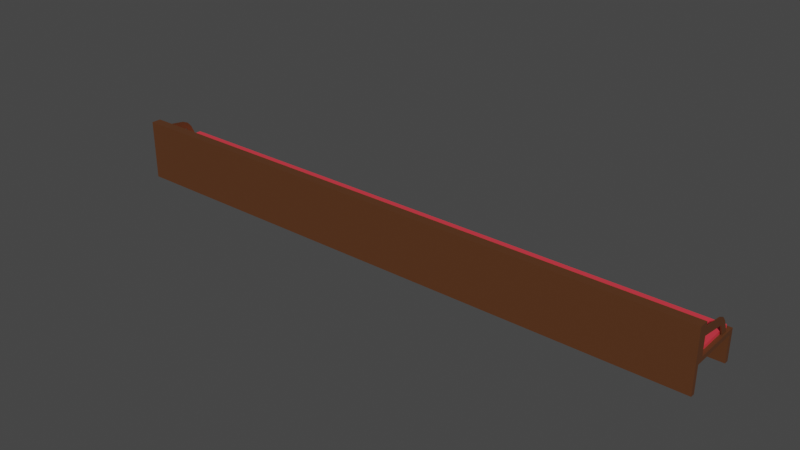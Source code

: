 # Source: sanctuary_pews.blend  (saved by Blender 3.2.14; exported with 4.5.12 LTS)
import bpy
from mathutils import Matrix  # noqa: F401  (used for matrix-valued properties, if any)

bpy.ops.wm.read_factory_settings(use_empty=True)
scene = bpy.context.scene
scene.name = 'Scene'

# ---- collections
col_collection = bpy.data.collections.new('Collection'); scene.collection.children.link(col_collection)

# ---- materials (node trees are filled in below, after node groups)
mat_pewbasematerial = bpy.data.materials.new('PewBaseMaterial')
mat_pewbasematerial.use_transparent_shadow = False
mat_pewcushionmaterial = bpy.data.materials.new('PewCushionMaterial')
mat_pewcushionmaterial.use_transparent_shadow = False

# ---- material node trees
mat_pewbasematerial.use_nodes = True; mat_pewbasematerial.node_tree.nodes.clear()
_N = mat_pewbasematerial.node_tree.nodes; _L = mat_pewbasematerial.node_tree.links
n0 = _N.new('ShaderNodeBsdfPrincipled'); n0.name = 'Principled BSDF'; n0.location = (10, 300)
n0.distribution = 'GGX'
n0.subsurface_method = 'RANDOM_WALK_SKIN'
n0.inputs[0].default_value = (0.1022, 0.03597, 0.01172, 1.0)
n0.inputs[3].default_value = 1.45
n0.inputs[27].default_value = (0.0, 0.0, 0.0, 1.0)
n0.inputs[28].default_value = 1.0
n1 = _N.new('ShaderNodeOutputMaterial'); n1.name = 'Material Output'; n1.location = (300, 300)
_L.new(n0.outputs[0], n1.inputs[0])
n1.is_active_output = True
mat_pewcushionmaterial.use_nodes = True; mat_pewcushionmaterial.node_tree.nodes.clear()
_N = mat_pewcushionmaterial.node_tree.nodes; _L = mat_pewcushionmaterial.node_tree.links
n0 = _N.new('ShaderNodeBsdfPrincipled'); n0.name = 'Principled BSDF'; n0.location = (10, 300)
n0.distribution = 'GGX'
n0.subsurface_method = 'RANDOM_WALK_SKIN'
n0.inputs[0].default_value = (0.8, 0.04343, 0.06441, 1.0)
n0.inputs[3].default_value = 1.45
n0.inputs[27].default_value = (0.0, 0.0, 0.0, 1.0)
n0.inputs[28].default_value = 1.0
n1 = _N.new('ShaderNodeOutputMaterial'); n1.name = 'Material Output'; n1.location = (300, 300)
_L.new(n0.outputs[0], n1.inputs[0])
n1.is_active_output = True

# ---- world
world_world = bpy.data.worlds.new('World'); scene.world = world_world
world_world.use_nodes = True; world_world.node_tree.nodes.clear()
_N = world_world.node_tree.nodes; _L = world_world.node_tree.links
n0 = _N.new('ShaderNodeOutputWorld'); n0.name = 'World Output'; n0.location = (300, 300)
n1 = _N.new('ShaderNodeBackground'); n1.name = 'Background'; n1.location = (10, 300)
n1.inputs[0].default_value = (0.05088, 0.05088, 0.05088, 1.0)
_L.new(n1.outputs[0], n0.inputs[0])
n0.is_active_output = True
world_world.color = (0.05088, 0.05088, 0.05088)
world_world.use_sun_shadow = False
world_world.sun_shadow_jitter_overblur = 0.0

# ---- meshes
me_cube_001 = bpy.data.meshes.new('Cube.001')
me_cube_001.from_pydata([(0.0, -0.8564, -1.0), (0.0, -1.0, 1.0), (0.0, 0.8564, -1.0), (1.0, -0.8564, -1.0), (1.0, -1.0, 1.0), (1.0, 0.8564, -1.0), (0.0, 0.8972, 0.0), (0.9878, 0.8972, 0.0), (1.0, -0.8564, -0.1436), (0.0, -0.6814, 0.9236), (1.0, -0.6814, 1.0), (0.9878, -0.5786, 0.0), (0.0, -0.5786, 0.0), (1.0, 0.8564, -0.1436), (1.0, -0.6814, -0.1436), (0.0, 0.8972, 0.1028), (0.9878, 0.8972, 0.1028), (0.0, -0.5786, 0.1028), (0.9878, -0.5786, 0.1028), (0.0, 1.0, 0.0), (0.0, 1.0, -1.0), (1.0, 1.0, -1.0), (1.0, 1.0, 0.0), (1.0, -1.0, 0.0), (1.0, -1.0, -1.0), (0.0, -1.0, -1.0), (1.0, -0.6814, 0.0), (0.0, -0.6814, 0.07641), (0.0, 0.8564, -0.9473), (0.0, -0.8564, -0.9473), (0.8975, -0.8564, -0.9473), (0.8975, 0.8564, -0.9473), (0.8975, 0.8564, -0.1787), (0.8975, -0.8564, -0.1787), (0.8975, -0.6814, -0.1787), (0.9858, 1.0, -1.0), (0.9858, -1.0, -1.0), (0.9858, -1.0, 1.0), (0.9788, -0.6814, 0.07641), (0.9788, -0.6814, 0.9236), (0.9738, -0.5786, 0.0), (0.9738, -0.5786, 0.1028), (0.9858, 0.8564, -1.0), (0.9858, -0.8564, -1.0), (0.8848, 0.8564, -0.9473), (0.8848, -0.8564, -0.9473), (0.991, -0.6254, 0.7803), (0.9948, -0.6254, 0.7803), (0.9948, -0.6208, 0.5148), (0.991, -0.6208, 0.5148), (0.9948, 0.3637, 0.3646), (0.991, 0.3637, 0.3646), (0.991, 0.7567, -0.0406), (0.9948, 0.7567, -0.0406), (0.9948, 0.4915, -0.02896), (0.991, 0.4915, -0.02896), (0.991, 0.2366, 0.6485), (0.991, 0.5501, 0.4101), (0.991, 0.3785, 0.4041), (0.991, 0.4198, 0.564), (0.9948, 0.5501, 0.4101), (0.9948, 0.2366, 0.6485), (0.9948, 0.3785, 0.4041), (0.9948, 0.4198, 0.564), (0.9858, -0.6814, 0.0), (0.0, -0.6814, 0.0), (0.0, -0.6814, 1.0), (0.9858, -0.6814, 1.0), (0.0, -0.6335, 0.9236), (0.0, -0.6335, 0.07641), (0.9788, -0.6335, 0.07641), (0.9788, -0.6335, 0.9236), (-1.0, -0.8564, -1.0), (-1.0, -1.0, 1.0), (-1.0, 0.8564, -1.0), (-0.9878, 0.8972, 0.0), (-1.0, -0.8564, -0.1436), (-1.0, -0.6814, 1.0), (-0.9878, -0.5786, 0.0), (-1.0, 0.8564, -0.1436), (-1.0, -0.6814, -0.1436), (-0.9878, 0.8972, 0.1028), (-0.9878, -0.5786, 0.1028), (-1.0, 1.0, -1.0), (-1.0, 1.0, 0.0), (-1.0, -1.0, 0.0), (-1.0, -1.0, -1.0), (-1.0, -0.6814, 0.0), (-0.8975, -0.8564, -0.9473), (-0.8975, 0.8564, -0.9473), (-0.8975, 0.8564, -0.1787), (-0.8975, -0.8564, -0.1787), (-0.8975, -0.6814, -0.1787), (-0.9858, 1.0, -1.0), (-0.9858, -1.0, -1.0), (-0.9858, -1.0, 1.0), (-0.9788, -0.6814, 0.07641), (-0.9788, -0.6814, 0.9236), (-0.9738, -0.5786, 0.0), (-0.9738, -0.5786, 0.1028), (-0.9858, 0.8564, -1.0), (-0.9858, -0.8564, -1.0), (-0.8848, 0.8564, -0.9473), (-0.8848, -0.8564, -0.9473), (-0.991, -0.6254, 0.7803), (-0.9948, -0.6254, 0.7803), (-0.9948, -0.6208, 0.5148), (-0.991, -0.6208, 0.5148), (-0.9948, 0.3637, 0.3646), (-0.991, 0.3637, 0.3646), (-0.991, 0.7567, -0.0406), (-0.9948, 0.7567, -0.0406), (-0.9948, 0.4915, -0.02896), (-0.991, 0.4915, -0.02896), (-0.991, 0.2366, 0.6485), (-0.991, 0.5501, 0.4101), (-0.991, 0.3785, 0.4041), (-0.991, 0.4198, 0.564), (-0.9948, 0.5501, 0.4101), (-0.9948, 0.2366, 0.6485), (-0.9948, 0.3785, 0.4041), (-0.9948, 0.4198, 0.564), (-0.9858, -0.6814, 0.0), (-0.9858, -0.6814, 1.0), (-0.9788, -0.6335, 0.07641), (-0.9788, -0.6335, 0.9236)], [], [(26, 10, 4, 23), (13, 14, 34, 32), (42, 5, 31, 44), (67, 66, 1, 37), (36, 37, 1, 25), (39, 38, 70, 71), (11, 7, 16, 18), (20, 19, 22, 21, 35), (12, 6, 19, 65), (6, 7, 22, 19), (7, 11, 26, 22), (11, 40, 12, 65, 64, 26), (40, 11, 18, 41), (15, 17, 41, 18, 16), (43, 0, 29, 45), (42, 2, 20, 35), (13, 5, 21, 22), (3, 8, 23, 24), (43, 3, 24, 36), (8, 14, 26, 23), (14, 13, 22, 26), (44, 31, 30, 45), (31, 32, 34, 33, 30), (5, 13, 32, 31), (14, 8, 33, 34), (8, 3, 30, 33), (28, 44, 45, 29), (0, 43, 36, 25), (5, 42, 35, 21), (3, 43, 45, 30), (12, 40, 41, 17), (26, 64, 49, 48), (24, 23, 4, 37, 36), (10, 67, 37, 4), (2, 42, 44, 28), (46, 47, 61, 56), (67, 10, 47, 46), (64, 67, 46, 49), (10, 26, 48, 47), (60, 62, 50, 54, 53), (48, 49, 51, 50), (51, 58, 57, 52, 55), (54, 55, 52, 53), (50, 51, 55, 54), (49, 46, 56, 58, 51), (47, 48, 50, 62, 61), (56, 59, 58), (59, 57, 58), (60, 63, 62), (63, 61, 62), (56, 61, 63, 59), (59, 63, 60, 57), (57, 60, 53, 52), (27, 38, 64, 65), (39, 9, 66, 67), (38, 39, 67, 64), (70, 69, 68, 71), (38, 27, 69, 70), (9, 39, 71, 68), (7, 6, 15, 16), (87, 85, 73, 77), (79, 90, 92, 80), (100, 102, 89, 74), (123, 95, 1, 66), (94, 25, 1, 95), (97, 125, 124, 96), (78, 82, 81, 75), (20, 93, 83, 84, 19), (6, 19, 84, 75), (75, 84, 87, 78), (78, 87, 122, 65, 12, 98), (98, 99, 82, 78), (15, 81, 82, 99, 17), (101, 103, 29, 0), (100, 93, 20, 2), (79, 84, 83, 74), (72, 86, 85, 76), (101, 94, 86, 72), (76, 85, 87, 80), (80, 87, 84, 79), (102, 103, 88, 89), (89, 88, 91, 92, 90), (74, 89, 90, 79), (80, 92, 91, 76), (76, 91, 88, 72), (28, 29, 103, 102), (0, 25, 94, 101), (74, 83, 93, 100), (72, 88, 103, 101), (12, 17, 99, 98), (87, 106, 107, 122), (86, 94, 95, 73, 85), (77, 73, 95, 123), (2, 28, 102, 100), (104, 114, 119, 105), (123, 104, 105, 77), (122, 107, 104, 123), (77, 105, 106, 87), (118, 111, 112, 108, 120), (106, 108, 109, 107), (109, 113, 110, 115, 116), (112, 111, 110, 113), (108, 112, 113, 109), (107, 109, 116, 114, 104), (105, 119, 120, 108, 106), (114, 116, 117), (117, 116, 115), (118, 120, 121), (121, 120, 119), (114, 117, 121, 119), (117, 115, 118, 121), (115, 110, 111, 118), (27, 65, 122, 96), (97, 123, 66, 9), (96, 122, 123, 97), (124, 125, 68, 69), (96, 124, 69, 27), (9, 68, 125, 97), (75, 81, 15, 6)])
me_cube_001.polygons.foreach_set('material_index', [0, 0, 0, 0, 0, 1, 1, 0, 0, 0, 0, 0, 1, 1, 0, 0, 0, 0, 0, 0, 0, 0, 0, 0, 0, 0, 0, 0, 0, 0, 1, 0, 0, 0, 0, 0, 0, 0, 0, 0, 0, 0, 0, 0, 0, 0, 0, 0, 0, 0, 0, 0, 0, 0, 0, 0, 1, 1, 1, 1, 0, 0, 0, 0, 0, 1, 1, 0, 0, 0, 0, 1, 1, 0, 0, 0, 0, 0, 0, 0, 0, 0, 0, 0, 0, 0, 0, 0, 0, 1, 0, 0, 0, 0, 0, 0, 0, 0, 0, 0, 0, 0, 0, 0, 0, 0, 0, 0, 0, 0, 0, 0, 0, 0, 0, 1, 1, 1, 1])
_uv = me_cube_001.uv_layers.new(name='UVMap')
_uv.uv.foreach_set('vector', [0.1532, 0.4881, 0.1532, 1.105, -0.04343, 1.105, -0.04343, 0.4881, 1.117, 1.103, 1.117, 0.1532, 1.054, 0.1532, 1.054, 1.103, 1.109, -0.1292, 1.117, -0.1292, 1.054, -0.09666, 1.046, -0.09666, 1.109, 0.1532, 0.5, 0.1532, 0.5, -0.04343, 1.109, -0.04343, 1.109, -0.1292, 1.109, 1.105, 0.5, 1.105, 0.5, -0.1292, 0.1532, 1.058, 0.1532, 0.5353, 0.1828, 0.5353, 0.1828, 1.058, 0.2167, 0.4881, 1.128, 0.4881, 1.128, 0.5516, 0.2167, 0.5516, 0.5, -0.1292, 0.5, 0.4881, 1.117, 0.4881, 1.117, -0.1292, 1.109, -0.1292, 0.5, 0.2167, 0.5, 1.128, 0.5, 1.191, 0.5, 0.1532, 0.5, 1.128, 1.11, 1.128, 1.117, 1.191, 0.5, 1.191, 1.11, 1.128, 1.11, 0.2167, 1.117, 0.1532, 1.117, 1.191, 1.11, 0.2167, 1.101, 0.2167, 0.5, 0.2167, 0.5, 0.1532, 1.109, 0.1532, 1.117, 0.1532, 1.101, 0.4881, 1.11, 0.4881, 1.11, 0.5516, 1.101, 0.5516, 0.5, 1.128, 0.5, 0.2167, 1.101, 0.2167, 1.11, 0.2167, 1.11, 1.128, 1.109, -0.1292, 0.5, -0.1292, 0.5, -0.09666, 1.046, -0.09666, 1.109, 1.103, 0.5, 1.103, 0.5, 1.191, 1.109, 1.191, 1.103, 0.3995, 1.103, -0.1292, 1.191, -0.1292, 1.191, 0.4881, 0.04519, -0.1292, 0.04519, 0.3995, -0.04343, 0.4881, -0.04343, -0.1292, 1.109, 0.04519, 1.117, 0.04519, 1.117, -0.04343, 1.109, -0.04343, 0.04519, 0.3995, 0.1532, 0.3995, 0.1532, 0.4881, -0.04343, 0.4881, 0.1532, 0.3995, 1.103, 0.3995, 1.191, 0.4881, 0.1532, 0.4881, 1.046, 1.103, 1.054, 1.103, 1.054, 0.04519, 1.046, 0.04519, 1.103, -0.09666, 1.103, 0.3778, 0.1532, 0.3778, 0.04519, 0.3778, 0.04519, -0.09666, 1.117, -0.1292, 1.117, 0.3995, 1.054, 0.3778, 1.054, -0.09666, 1.117, 0.1532, 1.117, 0.04519, 1.054, 0.04519, 1.054, 0.1532, 1.117, 0.3995, 1.117, -0.1292, 1.054, -0.09666, 1.054, 0.3778, 0.5, 1.103, 1.046, 1.103, 1.046, 0.04519, 0.5, 0.04519, 0.5, 0.04519, 1.109, 0.04519, 1.109, -0.04343, 0.5, -0.04343, 1.117, 1.103, 1.109, 1.103, 1.109, 1.191, 1.117, 1.191, 1.117, -0.1292, 1.109, -0.1292, 1.046, -0.09666, 1.054, -0.09666, 0.5, 0.4881, 1.101, 0.4881, 1.101, 0.5516, 0.5, 0.5516, 1.117, 0.4881, 1.109, 0.4881, 1.112, 0.8059, 1.114, 0.8059, 1.117, -0.1292, 1.117, 0.4881, 1.117, 1.105, 1.109, 1.105, 1.109, -0.1292, 1.117, 0.1532, 1.109, 0.1532, 1.109, -0.04343, 1.117, -0.04343, 0.5, -0.1292, 1.109, -0.1292, 1.046, -0.09666, 0.5, -0.09666, 1.112, 0.1878, 1.114, 0.1878, 1.114, 0.7199, 1.112, 0.7199, 1.109, 1.105, 1.117, 1.105, 1.114, 0.9698, 1.112, 0.9698, 0.1532, 0.4881, 0.1532, 1.105, 0.1878, 0.9698, 0.1906, 0.8059, 0.1532, 1.105, 0.1532, 0.4881, 0.1906, 0.8059, 0.1878, 0.9698, 0.9134, 0.7413, 0.8075, 0.7375, 0.7984, 0.7132, 0.8772, 0.4702, 1.041, 0.4631, 1.114, 0.1906, 1.112, 0.1906, 1.112, 0.7984, 1.114, 0.7984, 0.7984, 0.7132, 0.8075, 0.7375, 0.9134, 0.7413, 1.041, 0.4631, 0.8772, 0.4702, 1.114, 0.8772, 1.112, 0.8772, 1.112, 1.041, 1.114, 1.041, 1.114, 0.7132, 1.112, 0.7132, 1.112, 0.4702, 1.114, 0.4702, 0.1906, 0.8059, 0.1878, 0.9698, 0.7199, 0.8884, 0.8075, 0.7375, 0.7984, 0.7132, 0.1878, 0.9698, 0.1906, 0.8059, 0.7984, 0.7132, 0.8075, 0.7375, 0.7199, 0.8884, 0.7199, 0.8884, 0.833, 0.8363, 0.8075, 0.7375, 0.833, 0.8363, 0.9134, 0.7413, 0.8075, 0.7375, 0.9134, 0.7413, 0.833, 0.8363, 0.8075, 0.7375, 0.833, 0.8363, 0.7199, 0.8884, 0.8075, 0.7375, 1.112, 0.7199, 1.114, 0.7199, 1.114, 0.833, 1.112, 0.833, 1.112, 0.8363, 1.114, 0.8363, 1.114, 0.7413, 1.112, 0.7413, 1.112, 0.7413, 1.114, 0.7413, 1.114, 0.4631, 1.112, 0.4631, 0.5, 0.5353, 1.104, 0.5353, 1.109, 0.4881, 0.5, 0.4881, 1.104, 1.058, 0.5, 1.058, 0.5, 1.105, 1.109, 1.105, 1.104, 0.5353, 1.104, 1.058, 1.109, 1.105, 1.109, 0.4881, 1.104, 0.5353, 0.5, 0.5353, 0.5, 1.058, 1.104, 1.058, 1.104, 0.1532, 0.5, 0.1532, 0.5, 0.1828, 1.104, 0.1828, 0.5, 0.1532, 1.104, 0.1532, 1.104, 0.1828, 0.5, 0.1828, 1.11, 0.4881, 0.5, 0.4881, 0.5, 0.5516, 1.11, 0.5516, 0.1532, 0.4881, -0.04343, 0.4881, -0.04343, 1.105, 0.1532, 1.105, -0.1173, 1.103, -0.05402, 1.103, -0.05402, 0.1532, -0.1173, 0.1532, -0.1085, -0.1292, -0.04616, -0.09666, -0.05402, -0.09666, -0.1173, -0.1292, -0.1085, 0.1532, -0.1085, -0.04343, 0.5, -0.04343, 0.5, 0.1532, -0.1085, -0.1292, 0.5, -0.1292, 0.5, 1.105, -0.1085, 1.105, 0.1532, 1.058, 0.1828, 1.058, 0.1828, 0.5353, 0.1532, 0.5353, 0.2167, 0.4881, 0.2167, 0.5516, 1.128, 0.5516, 1.128, 0.4881, 0.5, -0.1292, -0.1085, -0.1292, -0.1173, -0.1292, -0.1173, 0.4881, 0.5, 0.4881, 0.5, 1.128, 0.5, 1.191, -0.1173, 1.191, -0.1098, 1.128, -0.1098, 1.128, -0.1173, 1.191, -0.1173, 0.1532, -0.1098, 0.2167, -0.1098, 0.2167, -0.1173, 0.1532, -0.1085, 0.1532, 0.5, 0.1532, 0.5, 0.2167, -0.1011, 0.2167, -0.1011, 0.4881, -0.1011, 0.5516, -0.1098, 0.5516, -0.1098, 0.4881, 0.5, 1.128, -0.1098, 1.128, -0.1098, 0.2167, -0.1011, 0.2167, 0.5, 0.2167, -0.1085, -0.1292, -0.04616, -0.09666, 0.5, -0.09666, 0.5, -0.1292, -0.1085, 1.103, -0.1085, 1.191, 0.5, 1.191, 0.5, 1.103, 1.103, 0.3995, 1.191, 0.4881, 1.191, -0.1292, 1.103, -0.1292, 0.04519, -0.1292, -0.04343, -0.1292, -0.04343, 0.4881, 0.04519, 0.3995, -0.1085, 0.04519, -0.1085, -0.04343, -0.1173, -0.04343, -0.1173, 0.04519, 0.04519, 0.3995, -0.04343, 0.4881, 0.1532, 0.4881, 0.1532, 0.3995, 0.1532, 0.3995, 0.1532, 0.4881, 1.191, 0.4881, 1.103, 0.3995, -0.04616, 1.103, -0.04616, 0.04519, -0.05402, 0.04519, -0.05402, 1.103, 1.103, -0.09666, 0.04519, -0.09666, 0.04519, 0.3778, 0.1532, 0.3778, 1.103, 0.3778, -0.1173, -0.1292, -0.05402, -0.09666, -0.05402, 0.3778, -0.1173, 0.3995, -0.1173, 0.1532, -0.05402, 0.1532, -0.05402, 0.04519, -0.1173, 0.04519, -0.1173, 0.3995, -0.05402, 0.3778, -0.05402, -0.09666, -0.1173, -0.1292, 0.5, 1.103, 0.5, 0.04519, -0.04616, 0.04519, -0.04616, 1.103, 0.5, 0.04519, 0.5, -0.04343, -0.1085, -0.04343, -0.1085, 0.04519, -0.1173, 1.103, -0.1173, 1.191, -0.1085, 1.191, -0.1085, 1.103, -0.1173, -0.1292, -0.05402, -0.09666, -0.04616, -0.09666, -0.1085, -0.1292, 0.5, 0.4881, 0.5, 0.5516, -0.1011, 0.5516, -0.1011, 0.4881, -0.1173, 0.4881, -0.1141, 0.8059, -0.1117, 0.8059, -0.1085, 0.4881, -0.1173, -0.1292, -0.1085, -0.1292, -0.1085, 1.105, -0.1173, 1.105, -0.1173, 0.4881, -0.1173, 0.1532, -0.1173, -0.04343, -0.1085, -0.04343, -0.1085, 0.1532, 0.5, -0.1292, 0.5, -0.09666, -0.04616, -0.09666, -0.1085, -0.1292, -0.1117, 0.1878, -0.1117, 0.7199, -0.1141, 0.7199, -0.1141, 0.1878, -0.1085, 1.105, -0.1117, 0.9698, -0.1141, 0.9698, -0.1173, 1.105, 0.1532, 0.4881, 0.1906, 0.8059, 0.1878, 0.9698, 0.1532, 1.105, 0.1532, 1.105, 0.1878, 0.9698, 0.1906, 0.8059, 0.1532, 0.4881, 0.9134, 0.7413, 1.041, 0.4631, 0.8772, 0.4702, 0.7984, 0.7132, 0.8075, 0.7375, -0.1141, 0.1906, -0.1141, 0.7984, -0.1117, 0.7984, -0.1117, 0.1906, 0.7984, 0.7132, 0.8772, 0.4702, 1.041, 0.4631, 0.9134, 0.7413, 0.8075, 0.7375, -0.1141, 0.8772, -0.1141, 1.041, -0.1117, 1.041, -0.1117, 0.8772, -0.1141, 0.7132, -0.1141, 0.4702, -0.1117, 0.4702, -0.1117, 0.7132, 0.1906, 0.8059, 0.7984, 0.7132, 0.8075, 0.7375, 0.7199, 0.8884, 0.1878, 0.9698, 0.1878, 0.9698, 0.7199, 0.8884, 0.8075, 0.7375, 0.7984, 0.7132, 0.1906, 0.8059, 0.7199, 0.8884, 0.8075, 0.7375, 0.833, 0.8363, 0.833, 0.8363, 0.8075, 0.7375, 0.9134, 0.7413, 0.9134, 0.7413, 0.8075, 0.7375, 0.833, 0.8363, 0.833, 0.8363, 0.8075, 0.7375, 0.7199, 0.8884, -0.1117, 0.7199, -0.1117, 0.833, -0.1141, 0.833, -0.1141, 0.7199, -0.1117, 0.8363, -0.1117, 0.7413, -0.1141, 0.7413, -0.1141, 0.8363, -0.1117, 0.7413, -0.1117, 0.4631, -0.1141, 0.4631, -0.1141, 0.7413, 0.5, 0.5353, 0.5, 0.4881, -0.1085, 0.4881, -0.1042, 0.5353, -0.1042, 1.058, -0.1085, 1.105, 0.5, 1.105, 0.5, 1.058, -0.1042, 0.5353, -0.1085, 0.4881, -0.1085, 1.105, -0.1042, 1.058, -0.1042, 0.5353, -0.1042, 1.058, 0.5, 1.058, 0.5, 0.5353, -0.1042, 0.1532, -0.1042, 0.1828, 0.5, 0.1828, 0.5, 0.1532, 0.5, 0.1532, 0.5, 0.1828, -0.1042, 0.1828, -0.1042, 0.1532, -0.1098, 0.4881, -0.1098, 0.5516, 0.5, 0.5516, 0.5, 0.4881])
me_cube_001.materials.append(mat_pewbasematerial)
me_cube_001.materials.append(mat_pewcushionmaterial)
me_cube_001.use_remesh_fix_poles = True
me_cube_001.use_remesh_preserve_attributes = False
me_cube_001.update()

# ---- objects
ob_sanctuary_pew = bpy.data.objects.new('sanctuary_pew', me_cube_001)

# ---- transforms, parenting, visibility, modifiers, constraints
ob_sanctuary_pew.location = (0.0, 0.0, 0.0)
ob_sanctuary_pew.scale = (5.0, 0.5, 0.5)

# ---- collection membership
col_collection.objects.link(ob_sanctuary_pew)

# ---- scene / render settings (as saved in the file)
scene.frame_start = 1; scene.frame_end = 250; scene.frame_set(1)
scene.render.engine = 'BLENDER_EEVEE_NEXT'
scene.cycles.sampling_pattern = 'TABULATED_SOBOL'
scene.cycles.use_light_tree = False
scene.view_settings.view_transform = 'Filmic'
bpy.context.view_layer.update()

# ---- added for rendering (the .blend has no active camera and no usable light): camera, sun
cam_auto = bpy.data.cameras.new('AutoCamera')
cam_auto.lens = 50.0
cam_auto.sensor_width = 36.0
cam_auto.clip_end = 1000.0
ob_auto_camera = bpy.data.objects.new('AutoCamera', cam_auto)
scene.collection.objects.link(ob_auto_camera)
ob_auto_camera.location = (9.34431, -11.2132, 7.47545)
ob_auto_camera.rotation_euler = (1.09748, -7.21219e-08, 0.694738)
scene.camera = ob_auto_camera
light_auto_sun = bpy.data.lights.new('AutoSun', 'SUN')
light_auto_sun.energy = 3.0
light_auto_sun.angle = 0.0523599
ob_auto_sun = bpy.data.objects.new('AutoSun', light_auto_sun)
scene.collection.objects.link(ob_auto_sun)
ob_auto_sun.rotation_euler = (0.872665, 0.174533, 0.523599)
bpy.context.view_layer.update()
